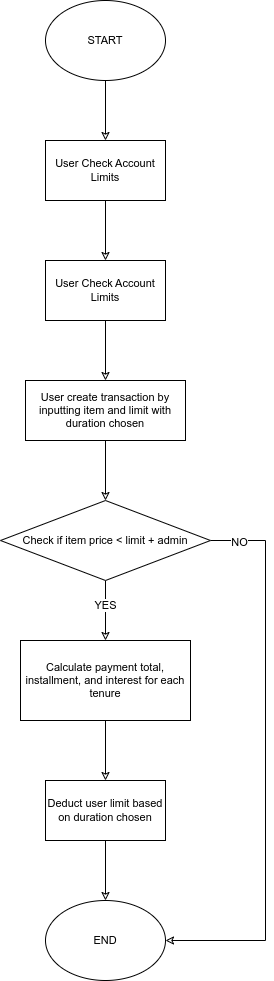

The diagram above was exported from draw.io. Its source (the exported page's mxGraphModel, read from the mxfile embedded in the PNG):
<mxGraphModel dx="1434" dy="754" grid="1" gridSize="10" guides="1" tooltips="1" connect="1" arrows="1" fold="1" page="1" pageScale="1" pageWidth="850" pageHeight="1100" math="0" shadow="0">
  <root>
    <mxCell id="0" />
    <mxCell id="1" parent="0" />
    <mxCell id="E-u739yUncLHz1Q610fW-5" style="edgeStyle=orthogonalEdgeStyle;shape=connector;rounded=0;jumpStyle=arc;orthogonalLoop=1;jettySize=auto;html=1;entryX=0.5;entryY=0;entryDx=0;entryDy=0;strokeColor=default;align=center;verticalAlign=middle;fontFamily=Helvetica;fontSize=11;fontColor=default;labelBackgroundColor=default;endArrow=classic;endFill=0;" edge="1" parent="1" source="E-u739yUncLHz1Q610fW-1" target="E-u739yUncLHz1Q610fW-4">
      <mxGeometry relative="1" as="geometry" />
    </mxCell>
    <mxCell id="E-u739yUncLHz1Q610fW-1" value="User Check Account Limits" style="rounded=0;whiteSpace=wrap;html=1;fontFamily=Helvetica;fontSize=11;fontColor=default;labelBackgroundColor=default;" vertex="1" parent="1">
      <mxGeometry x="380" y="300" width="120" height="60" as="geometry" />
    </mxCell>
    <mxCell id="E-u739yUncLHz1Q610fW-3" style="edgeStyle=orthogonalEdgeStyle;shape=connector;rounded=0;jumpStyle=arc;orthogonalLoop=1;jettySize=auto;html=1;entryX=0.5;entryY=0;entryDx=0;entryDy=0;strokeColor=default;align=center;verticalAlign=middle;fontFamily=Helvetica;fontSize=11;fontColor=default;labelBackgroundColor=default;endArrow=classic;endFill=0;" edge="1" parent="1" source="E-u739yUncLHz1Q610fW-2" target="E-u739yUncLHz1Q610fW-1">
      <mxGeometry relative="1" as="geometry" />
    </mxCell>
    <mxCell id="E-u739yUncLHz1Q610fW-2" value="User Check Account Limits" style="rounded=0;whiteSpace=wrap;html=1;fontFamily=Helvetica;fontSize=11;fontColor=default;labelBackgroundColor=default;" vertex="1" parent="1">
      <mxGeometry x="380" y="180" width="120" height="60" as="geometry" />
    </mxCell>
    <mxCell id="E-u739yUncLHz1Q610fW-7" style="edgeStyle=orthogonalEdgeStyle;shape=connector;rounded=0;jumpStyle=arc;orthogonalLoop=1;jettySize=auto;html=1;strokeColor=default;align=center;verticalAlign=middle;fontFamily=Helvetica;fontSize=11;fontColor=default;labelBackgroundColor=default;endArrow=classic;endFill=0;" edge="1" parent="1" source="E-u739yUncLHz1Q610fW-4" target="E-u739yUncLHz1Q610fW-6">
      <mxGeometry relative="1" as="geometry" />
    </mxCell>
    <mxCell id="E-u739yUncLHz1Q610fW-4" value="User create transaction by inputting item and limit with duration chosen" style="rounded=0;whiteSpace=wrap;html=1;fontFamily=Helvetica;fontSize=11;fontColor=default;labelBackgroundColor=default;" vertex="1" parent="1">
      <mxGeometry x="360" y="420" width="160" height="60" as="geometry" />
    </mxCell>
    <mxCell id="E-u739yUncLHz1Q610fW-22" style="edgeStyle=orthogonalEdgeStyle;shape=connector;rounded=0;jumpStyle=arc;orthogonalLoop=1;jettySize=auto;html=1;entryX=0.5;entryY=0;entryDx=0;entryDy=0;strokeColor=default;align=center;verticalAlign=middle;fontFamily=Helvetica;fontSize=11;fontColor=default;labelBackgroundColor=default;endArrow=classic;endFill=0;" edge="1" parent="1" source="E-u739yUncLHz1Q610fW-6" target="E-u739yUncLHz1Q610fW-10">
      <mxGeometry relative="1" as="geometry" />
    </mxCell>
    <mxCell id="E-u739yUncLHz1Q610fW-25" value="YES" style="edgeLabel;html=1;align=center;verticalAlign=middle;resizable=0;points=[];fontFamily=Helvetica;fontSize=11;fontColor=default;labelBackgroundColor=default;" vertex="1" connectable="0" parent="E-u739yUncLHz1Q610fW-22">
      <mxGeometry x="-0.2" y="-1" relative="1" as="geometry">
        <mxPoint as="offset" />
      </mxGeometry>
    </mxCell>
    <mxCell id="E-u739yUncLHz1Q610fW-23" style="edgeStyle=orthogonalEdgeStyle;shape=connector;rounded=0;jumpStyle=arc;orthogonalLoop=1;jettySize=auto;html=1;entryX=1;entryY=0.5;entryDx=0;entryDy=0;strokeColor=default;align=center;verticalAlign=middle;fontFamily=Helvetica;fontSize=11;fontColor=default;labelBackgroundColor=default;endArrow=classic;endFill=0;" edge="1" parent="1" source="E-u739yUncLHz1Q610fW-6" target="E-u739yUncLHz1Q610fW-16">
      <mxGeometry relative="1" as="geometry">
        <Array as="points">
          <mxPoint x="600" y="580" />
          <mxPoint x="600" y="980" />
        </Array>
      </mxGeometry>
    </mxCell>
    <mxCell id="E-u739yUncLHz1Q610fW-24" value="NO" style="edgeLabel;html=1;align=center;verticalAlign=middle;resizable=0;points=[];fontFamily=Helvetica;fontSize=11;fontColor=default;labelBackgroundColor=default;" vertex="1" connectable="0" parent="E-u739yUncLHz1Q610fW-23">
      <mxGeometry x="-0.8991" y="-3" relative="1" as="geometry">
        <mxPoint y="-2" as="offset" />
      </mxGeometry>
    </mxCell>
    <mxCell id="E-u739yUncLHz1Q610fW-6" value="Check if item price &amp;lt; limit + admin" style="rhombus;whiteSpace=wrap;html=1;fontFamily=Helvetica;fontSize=11;fontColor=default;labelBackgroundColor=default;" vertex="1" parent="1">
      <mxGeometry x="335" y="540" width="210" height="80" as="geometry" />
    </mxCell>
    <mxCell id="E-u739yUncLHz1Q610fW-15" style="edgeStyle=orthogonalEdgeStyle;shape=connector;rounded=0;jumpStyle=arc;orthogonalLoop=1;jettySize=auto;html=1;strokeColor=default;align=center;verticalAlign=middle;fontFamily=Helvetica;fontSize=11;fontColor=default;labelBackgroundColor=default;endArrow=classic;endFill=0;" edge="1" parent="1" source="E-u739yUncLHz1Q610fW-10" target="E-u739yUncLHz1Q610fW-14">
      <mxGeometry relative="1" as="geometry" />
    </mxCell>
    <mxCell id="E-u739yUncLHz1Q610fW-10" value="Calculate payment total, installment, and interest for each tenure" style="rounded=0;whiteSpace=wrap;html=1;fontFamily=Helvetica;fontSize=11;fontColor=default;labelBackgroundColor=default;" vertex="1" parent="1">
      <mxGeometry x="355" y="680" width="170" height="80" as="geometry" />
    </mxCell>
    <mxCell id="E-u739yUncLHz1Q610fW-13" style="edgeStyle=orthogonalEdgeStyle;shape=connector;rounded=0;jumpStyle=arc;orthogonalLoop=1;jettySize=auto;html=1;strokeColor=default;align=center;verticalAlign=middle;fontFamily=Helvetica;fontSize=11;fontColor=default;labelBackgroundColor=default;endArrow=classic;endFill=0;" edge="1" parent="1" source="E-u739yUncLHz1Q610fW-12" target="E-u739yUncLHz1Q610fW-2">
      <mxGeometry relative="1" as="geometry" />
    </mxCell>
    <mxCell id="E-u739yUncLHz1Q610fW-12" value="START" style="ellipse;whiteSpace=wrap;html=1;fontFamily=Helvetica;fontSize=11;fontColor=default;labelBackgroundColor=default;" vertex="1" parent="1">
      <mxGeometry x="380" y="40" width="120" height="80" as="geometry" />
    </mxCell>
    <mxCell id="E-u739yUncLHz1Q610fW-17" style="edgeStyle=orthogonalEdgeStyle;shape=connector;rounded=0;jumpStyle=arc;orthogonalLoop=1;jettySize=auto;html=1;strokeColor=default;align=center;verticalAlign=middle;fontFamily=Helvetica;fontSize=11;fontColor=default;labelBackgroundColor=default;endArrow=classic;endFill=0;" edge="1" parent="1" source="E-u739yUncLHz1Q610fW-14" target="E-u739yUncLHz1Q610fW-16">
      <mxGeometry relative="1" as="geometry" />
    </mxCell>
    <mxCell id="E-u739yUncLHz1Q610fW-14" value="Deduct user limit based on duration chosen" style="rounded=0;whiteSpace=wrap;html=1;fontFamily=Helvetica;fontSize=11;fontColor=default;labelBackgroundColor=default;" vertex="1" parent="1">
      <mxGeometry x="380" y="820" width="120" height="60" as="geometry" />
    </mxCell>
    <mxCell id="E-u739yUncLHz1Q610fW-16" value="END" style="ellipse;whiteSpace=wrap;html=1;fontFamily=Helvetica;fontSize=11;fontColor=default;labelBackgroundColor=default;" vertex="1" parent="1">
      <mxGeometry x="380" y="940" width="120" height="80" as="geometry" />
    </mxCell>
  </root>
</mxGraphModel>